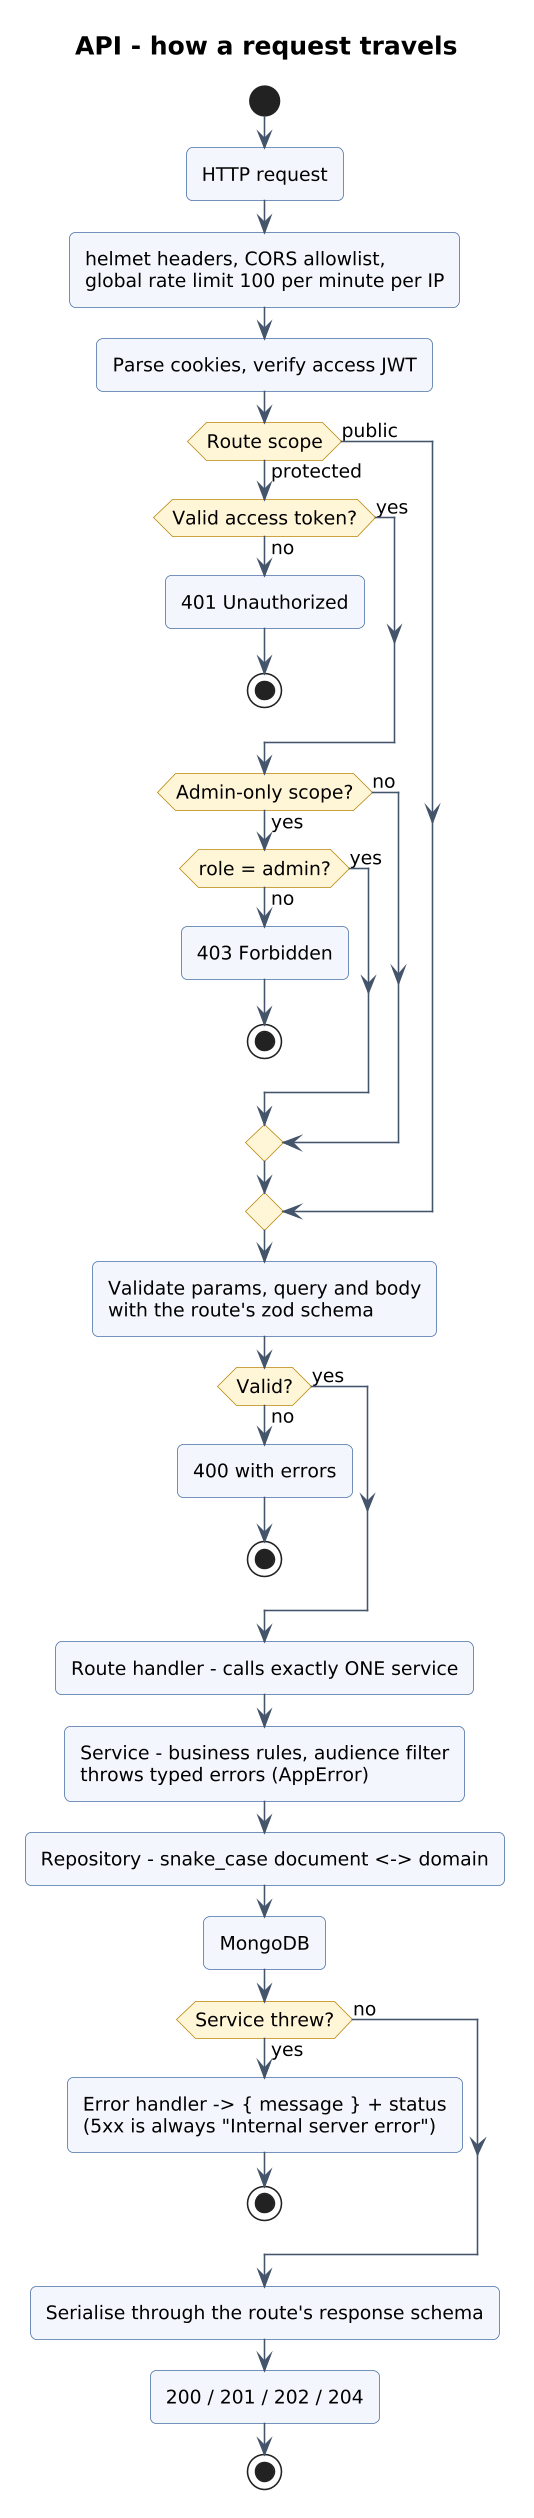

The diagram above was rendered by PlantUML. Its source (embedded in the PNG):
@startuml 10-api-request-lifecycle
!include style.iuml
title API - how a request travels
start
:HTTP request;
:helmet headers, CORS allowlist,\nglobal rate limit 100 per minute per IP;
:Parse cookies, verify access JWT;
if (Route scope) then (public)
else (protected)
  if (Valid access token?) then (no)
    :401 Unauthorized;
    stop
  else (yes)
  endif
  if (Admin-only scope?) then (yes)
    if (role = admin?) then (no)
      :403 Forbidden;
      stop
    else (yes)
    endif
  else (no)
  endif
endif
:Validate params, query and body\nwith the route's zod schema;
if (Valid?) then (no)
  :400 with errors;
  stop
else (yes)
endif
:Route handler - calls exactly ONE service;
:Service - business rules, audience filter\nthrows typed errors (AppError);
:Repository - snake_case document <-> domain;
:MongoDB;
if (Service threw?) then (yes)
  :Error handler -> { message } + status\n(5xx is always "Internal server error");
  stop
else (no)
endif
:Serialise through the route's response schema;
:200 / 201 / 202 / 204;
stop
@enduml